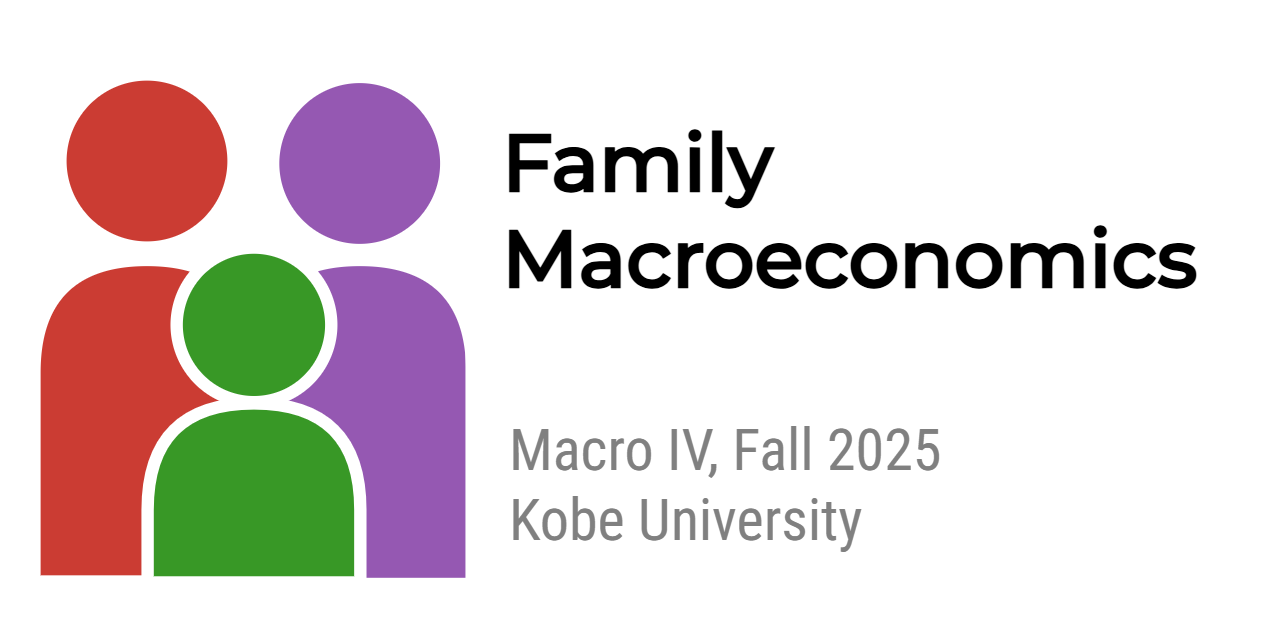

The diagram above was exported from draw.io. Its source (the exported page's mxGraphModel, read from the mxfile embedded in the PNG):
<mxGraphModel dx="1938" dy="1173" grid="1" gridSize="10" guides="1" tooltips="1" connect="1" arrows="1" fold="1" page="1" pageScale="1" pageWidth="640" pageHeight="1280" math="0" shadow="0">
  <root>
    <mxCell id="0" />
    <mxCell id="1" parent="0" />
    <mxCell id="6" value="" style="whiteSpace=wrap;html=1;strokeColor=none;" vertex="1" parent="1">
      <mxGeometry y="40" width="1280" height="640" as="geometry" />
    </mxCell>
    <mxCell id="2" value="" style="shape=image;verticalLabelPosition=bottom;labelBackgroundColor=default;verticalAlign=top;aspect=fixed;imageAspect=0;image=data:image/svg+xml,(base64 omitted: 3648 chars);" vertex="1" parent="1">
      <mxGeometry x="40" y="120" width="425.45" height="508.31" as="geometry" />
    </mxCell>
    <mxCell id="3" value="&lt;font&gt;Family&lt;/font&gt;&lt;div&gt;&lt;font&gt;Macroeconomics&lt;/font&gt;&lt;/div&gt;" style="text;html=1;align=left;verticalAlign=middle;resizable=0;points=[];autosize=1;strokeColor=none;fillColor=none;fontSize=80;fontStyle=1;fontFamily=Montserrat;fontSource=https%3A%2F%2Ffonts.googleapis.com%2Fcss%3Ffamily%3DMontserrat;" vertex="1" parent="1">
      <mxGeometry x="500" y="145" width="710" height="210" as="geometry" />
    </mxCell>
    <mxCell id="4" value="&lt;font style=&quot;color: rgb(128, 128, 128);&quot;&gt;Macro IV, Fall 2025&lt;/font&gt;&lt;div&gt;&lt;font style=&quot;color: rgb(128, 128, 128);&quot;&gt;Kobe University&lt;/font&gt;&lt;/div&gt;" style="text;html=1;align=left;verticalAlign=middle;resizable=0;points=[];autosize=1;strokeColor=none;fillColor=none;fontSize=58;fontColor=#808080;fontFamily=Roboto Condensed;fontSource=https%3A%2F%2Ffonts.googleapis.com%2Fcss%3Ffamily%3DRoboto%2BCondensed;" vertex="1" parent="1">
      <mxGeometry x="507" y="450" width="460" height="150" as="geometry" />
    </mxCell>
  </root>
</mxGraphModel>